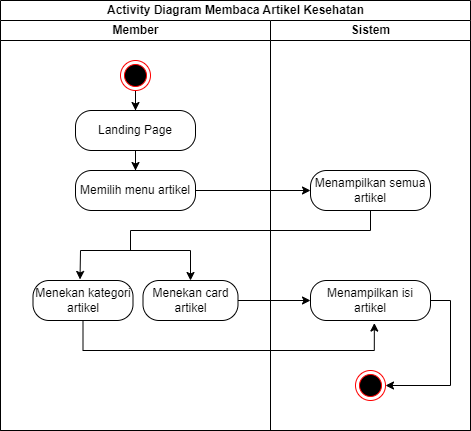

The diagram above was exported from draw.io. Its source (the exported page's mxGraphModel, read from the mxfile embedded in the PNG):
<mxGraphModel dx="1036" dy="614" grid="1" gridSize="10" guides="1" tooltips="1" connect="1" arrows="1" fold="1" page="1" pageScale="1" pageWidth="827" pageHeight="1169" math="0" shadow="0">
  <root>
    <mxCell id="0" />
    <mxCell id="1" parent="0" />
    <mxCell id="UoeKQNjlJuLkmgNlma2o-1" value="Activity Diagram Membaca Artikel Kesehatan" style="swimlane;childLayout=stackLayout;resizeParent=1;resizeParentMax=0;startSize=20;html=1;" parent="1" vertex="1">
      <mxGeometry x="230" y="140" width="470" height="430" as="geometry" />
    </mxCell>
    <mxCell id="UoeKQNjlJuLkmgNlma2o-2" value="Member" style="swimlane;startSize=20;html=1;" parent="UoeKQNjlJuLkmgNlma2o-1" vertex="1">
      <mxGeometry y="20" width="270" height="410" as="geometry" />
    </mxCell>
    <mxCell id="UoeKQNjlJuLkmgNlma2o-9" value="" style="edgeStyle=orthogonalEdgeStyle;rounded=0;orthogonalLoop=1;jettySize=auto;html=1;" parent="UoeKQNjlJuLkmgNlma2o-2" source="UoeKQNjlJuLkmgNlma2o-5" target="UoeKQNjlJuLkmgNlma2o-6" edge="1">
      <mxGeometry relative="1" as="geometry" />
    </mxCell>
    <mxCell id="UoeKQNjlJuLkmgNlma2o-5" value="" style="ellipse;html=1;shape=endState;fillColor=#000000;strokeColor=#ff0000;" parent="UoeKQNjlJuLkmgNlma2o-2" vertex="1">
      <mxGeometry x="120" y="40" width="30" height="30" as="geometry" />
    </mxCell>
    <mxCell id="UoeKQNjlJuLkmgNlma2o-13" value="" style="edgeStyle=orthogonalEdgeStyle;rounded=0;orthogonalLoop=1;jettySize=auto;html=1;" parent="UoeKQNjlJuLkmgNlma2o-2" source="UoeKQNjlJuLkmgNlma2o-6" target="UoeKQNjlJuLkmgNlma2o-10" edge="1">
      <mxGeometry relative="1" as="geometry" />
    </mxCell>
    <mxCell id="UoeKQNjlJuLkmgNlma2o-6" value="Landing Page" style="rounded=1;whiteSpace=wrap;html=1;arcSize=40;fontColor=#000000;fillColor=default;strokeColor=default;" parent="UoeKQNjlJuLkmgNlma2o-2" vertex="1">
      <mxGeometry x="75" y="90" width="120" height="40" as="geometry" />
    </mxCell>
    <mxCell id="UoeKQNjlJuLkmgNlma2o-10" value="Memilih menu artikel" style="rounded=1;whiteSpace=wrap;html=1;arcSize=40;fontColor=#000000;fillColor=default;strokeColor=default;" parent="UoeKQNjlJuLkmgNlma2o-2" vertex="1">
      <mxGeometry x="75" y="150" width="120" height="40" as="geometry" />
    </mxCell>
    <mxCell id="UoeKQNjlJuLkmgNlma2o-14" value="Menekan card artikel" style="rounded=1;whiteSpace=wrap;html=1;arcSize=40;fontColor=#000000;fillColor=default;strokeColor=default;" parent="UoeKQNjlJuLkmgNlma2o-2" vertex="1">
      <mxGeometry x="142.5" y="260" width="95" height="40" as="geometry" />
    </mxCell>
    <mxCell id="UoeKQNjlJuLkmgNlma2o-18" value="Menekan kategori artikel" style="rounded=1;whiteSpace=wrap;html=1;arcSize=40;fontColor=#000000;fillColor=default;strokeColor=default;" parent="UoeKQNjlJuLkmgNlma2o-2" vertex="1">
      <mxGeometry x="32.5" y="260" width="100" height="40" as="geometry" />
    </mxCell>
    <mxCell id="UoeKQNjlJuLkmgNlma2o-3" value="Sistem" style="swimlane;startSize=20;html=1;" parent="UoeKQNjlJuLkmgNlma2o-1" vertex="1">
      <mxGeometry x="270" y="20" width="200" height="410" as="geometry" />
    </mxCell>
    <mxCell id="UoeKQNjlJuLkmgNlma2o-11" value="Menampilkan semua artikel" style="rounded=1;whiteSpace=wrap;html=1;arcSize=40;fontColor=#000000;fillColor=default;strokeColor=default;" parent="UoeKQNjlJuLkmgNlma2o-3" vertex="1">
      <mxGeometry x="40" y="150" width="120" height="40" as="geometry" />
    </mxCell>
    <mxCell id="UoeKQNjlJuLkmgNlma2o-32" style="edgeStyle=orthogonalEdgeStyle;rounded=0;orthogonalLoop=1;jettySize=auto;html=1;entryX=1;entryY=0.5;entryDx=0;entryDy=0;" parent="UoeKQNjlJuLkmgNlma2o-3" source="UoeKQNjlJuLkmgNlma2o-15" target="UoeKQNjlJuLkmgNlma2o-31" edge="1">
      <mxGeometry relative="1" as="geometry">
        <Array as="points">
          <mxPoint x="180" y="280" />
          <mxPoint x="180" y="365" />
        </Array>
      </mxGeometry>
    </mxCell>
    <mxCell id="UoeKQNjlJuLkmgNlma2o-15" value="Menampilkan isi artikel" style="rounded=1;whiteSpace=wrap;html=1;arcSize=40;fontColor=#000000;fillColor=default;strokeColor=default;" parent="UoeKQNjlJuLkmgNlma2o-3" vertex="1">
      <mxGeometry x="40" y="260" width="120" height="40" as="geometry" />
    </mxCell>
    <mxCell id="UoeKQNjlJuLkmgNlma2o-31" value="" style="ellipse;html=1;shape=endState;fillColor=#000000;strokeColor=#ff0000;" parent="UoeKQNjlJuLkmgNlma2o-3" vertex="1">
      <mxGeometry x="85" y="350" width="30" height="30" as="geometry" />
    </mxCell>
    <mxCell id="UoeKQNjlJuLkmgNlma2o-12" value="" style="edgeStyle=orthogonalEdgeStyle;rounded=0;orthogonalLoop=1;jettySize=auto;html=1;" parent="UoeKQNjlJuLkmgNlma2o-1" source="UoeKQNjlJuLkmgNlma2o-10" target="UoeKQNjlJuLkmgNlma2o-11" edge="1">
      <mxGeometry relative="1" as="geometry" />
    </mxCell>
    <mxCell id="UoeKQNjlJuLkmgNlma2o-16" value="" style="edgeStyle=orthogonalEdgeStyle;rounded=0;orthogonalLoop=1;jettySize=auto;html=1;" parent="UoeKQNjlJuLkmgNlma2o-1" source="UoeKQNjlJuLkmgNlma2o-14" target="UoeKQNjlJuLkmgNlma2o-15" edge="1">
      <mxGeometry relative="1" as="geometry" />
    </mxCell>
    <mxCell id="UoeKQNjlJuLkmgNlma2o-30" style="edgeStyle=orthogonalEdgeStyle;rounded=0;orthogonalLoop=1;jettySize=auto;html=1;entryX=0.532;entryY=1.064;entryDx=0;entryDy=0;entryPerimeter=0;" parent="UoeKQNjlJuLkmgNlma2o-1" source="UoeKQNjlJuLkmgNlma2o-18" target="UoeKQNjlJuLkmgNlma2o-15" edge="1">
      <mxGeometry relative="1" as="geometry">
        <Array as="points">
          <mxPoint x="82" y="350" />
          <mxPoint x="374" y="350" />
        </Array>
      </mxGeometry>
    </mxCell>
    <mxCell id="UoeKQNjlJuLkmgNlma2o-20" value="" style="endArrow=none;html=1;rounded=0;entryX=0.5;entryY=1;entryDx=0;entryDy=0;" parent="1" target="UoeKQNjlJuLkmgNlma2o-11" edge="1">
      <mxGeometry width="50" height="50" relative="1" as="geometry">
        <mxPoint x="600" y="370" as="sourcePoint" />
        <mxPoint x="300" y="250" as="targetPoint" />
      </mxGeometry>
    </mxCell>
    <mxCell id="UoeKQNjlJuLkmgNlma2o-21" value="" style="endArrow=none;html=1;rounded=0;" parent="1" edge="1">
      <mxGeometry width="50" height="50" relative="1" as="geometry">
        <mxPoint x="360" y="370" as="sourcePoint" />
        <mxPoint x="600" y="370" as="targetPoint" />
      </mxGeometry>
    </mxCell>
    <mxCell id="UoeKQNjlJuLkmgNlma2o-25" value="" style="endArrow=none;html=1;rounded=0;" parent="1" edge="1">
      <mxGeometry width="50" height="50" relative="1" as="geometry">
        <mxPoint x="360" y="390" as="sourcePoint" />
        <mxPoint x="360" y="370" as="targetPoint" />
      </mxGeometry>
    </mxCell>
    <mxCell id="UoeKQNjlJuLkmgNlma2o-26" value="" style="endArrow=none;html=1;rounded=0;" parent="1" edge="1">
      <mxGeometry width="50" height="50" relative="1" as="geometry">
        <mxPoint x="310" y="390" as="sourcePoint" />
        <mxPoint x="420" y="390" as="targetPoint" />
      </mxGeometry>
    </mxCell>
    <mxCell id="UoeKQNjlJuLkmgNlma2o-27" value="" style="endArrow=classic;html=1;rounded=0;" parent="1" target="UoeKQNjlJuLkmgNlma2o-14" edge="1">
      <mxGeometry width="50" height="50" relative="1" as="geometry">
        <mxPoint x="420" y="390" as="sourcePoint" />
        <mxPoint x="500" y="340" as="targetPoint" />
      </mxGeometry>
    </mxCell>
    <mxCell id="UoeKQNjlJuLkmgNlma2o-28" value="" style="endArrow=classic;html=1;rounded=0;entryX=0.47;entryY=-0.026;entryDx=0;entryDy=0;entryPerimeter=0;" parent="1" target="UoeKQNjlJuLkmgNlma2o-18" edge="1">
      <mxGeometry width="50" height="50" relative="1" as="geometry">
        <mxPoint x="310" y="390" as="sourcePoint" />
        <mxPoint x="500" y="340" as="targetPoint" />
      </mxGeometry>
    </mxCell>
  </root>
</mxGraphModel>